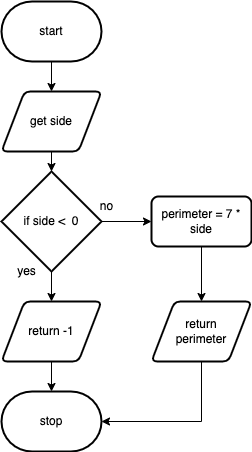

The diagram above was exported from draw.io. Its source (the exported page's mxGraphModel, read from the mxfile embedded in the PNG):
<mxGraphModel dx="627" dy="569" grid="1" gridSize="10" guides="1" tooltips="1" connect="1" arrows="1" fold="1" page="1" pageScale="1" pageWidth="827" pageHeight="1169" math="0" shadow="0">
  <root>
    <mxCell id="0" />
    <mxCell id="1" parent="0" />
    <mxCell id="9" style="edgeStyle=none;html=1;exitX=0.5;exitY=1;exitDx=0;exitDy=0;exitPerimeter=0;entryX=0.5;entryY=0;entryDx=0;entryDy=0;" edge="1" parent="1" source="2" target="3">
      <mxGeometry relative="1" as="geometry" />
    </mxCell>
    <mxCell id="2" value="start" style="strokeWidth=2;html=1;shape=mxgraph.flowchart.terminator;whiteSpace=wrap;" vertex="1" parent="1">
      <mxGeometry x="130" y="90" width="100" height="60" as="geometry" />
    </mxCell>
    <mxCell id="10" style="edgeStyle=none;html=1;exitX=0.5;exitY=1;exitDx=0;exitDy=0;" edge="1" parent="1" source="3" target="4">
      <mxGeometry relative="1" as="geometry" />
    </mxCell>
    <mxCell id="3" value="get side" style="shape=parallelogram;html=1;strokeWidth=2;perimeter=parallelogramPerimeter;whiteSpace=wrap;rounded=1;arcSize=12;size=0.23;" vertex="1" parent="1">
      <mxGeometry x="130" y="180" width="100" height="60" as="geometry" />
    </mxCell>
    <mxCell id="11" style="edgeStyle=none;html=1;exitX=1;exitY=0.5;exitDx=0;exitDy=0;exitPerimeter=0;" edge="1" parent="1" source="4" target="8">
      <mxGeometry relative="1" as="geometry" />
    </mxCell>
    <mxCell id="12" style="edgeStyle=none;html=1;exitX=0.5;exitY=1;exitDx=0;exitDy=0;exitPerimeter=0;" edge="1" parent="1" source="4" target="5">
      <mxGeometry relative="1" as="geometry" />
    </mxCell>
    <mxCell id="4" value="if side &amp;lt;&amp;nbsp; 0" style="strokeWidth=2;html=1;shape=mxgraph.flowchart.decision;whiteSpace=wrap;" vertex="1" parent="1">
      <mxGeometry x="130" y="260" width="100" height="100" as="geometry" />
    </mxCell>
    <mxCell id="13" style="edgeStyle=none;html=1;exitX=0.5;exitY=1;exitDx=0;exitDy=0;" edge="1" parent="1" source="5" target="6">
      <mxGeometry relative="1" as="geometry" />
    </mxCell>
    <mxCell id="5" value="return -1" style="shape=parallelogram;html=1;strokeWidth=2;perimeter=parallelogramPerimeter;whiteSpace=wrap;rounded=1;arcSize=12;size=0.23;" vertex="1" parent="1">
      <mxGeometry x="130" y="390" width="100" height="60" as="geometry" />
    </mxCell>
    <mxCell id="6" value="stop" style="strokeWidth=2;html=1;shape=mxgraph.flowchart.terminator;whiteSpace=wrap;" vertex="1" parent="1">
      <mxGeometry x="130" y="480" width="100" height="60" as="geometry" />
    </mxCell>
    <mxCell id="15" style="edgeStyle=none;html=1;exitX=0.5;exitY=1;exitDx=0;exitDy=0;entryX=1;entryY=0.5;entryDx=0;entryDy=0;entryPerimeter=0;rounded=0;" edge="1" parent="1" source="7" target="6">
      <mxGeometry relative="1" as="geometry">
        <Array as="points">
          <mxPoint x="330" y="510" />
        </Array>
      </mxGeometry>
    </mxCell>
    <mxCell id="7" value="return &lt;br&gt;perimeter" style="shape=parallelogram;html=1;strokeWidth=2;perimeter=parallelogramPerimeter;whiteSpace=wrap;rounded=1;arcSize=12;size=0.23;" vertex="1" parent="1">
      <mxGeometry x="280" y="390" width="100" height="60" as="geometry" />
    </mxCell>
    <mxCell id="14" style="edgeStyle=none;html=1;exitX=0.5;exitY=1;exitDx=0;exitDy=0;" edge="1" parent="1" source="8" target="7">
      <mxGeometry relative="1" as="geometry" />
    </mxCell>
    <mxCell id="8" value="perimeter = 7 * side" style="rounded=1;whiteSpace=wrap;html=1;absoluteArcSize=1;arcSize=14;strokeWidth=2;" vertex="1" parent="1">
      <mxGeometry x="280" y="285" width="100" height="50" as="geometry" />
    </mxCell>
    <mxCell id="16" value="yes" style="text;html=1;resizable=0;autosize=1;align=center;verticalAlign=middle;points=[];fillColor=none;strokeColor=none;rounded=0;" vertex="1" parent="1">
      <mxGeometry x="140" y="350" width="30" height="20" as="geometry" />
    </mxCell>
    <mxCell id="17" value="no" style="text;html=1;resizable=0;autosize=1;align=center;verticalAlign=middle;points=[];fillColor=none;strokeColor=none;rounded=0;" vertex="1" parent="1">
      <mxGeometry x="220" y="285" width="30" height="20" as="geometry" />
    </mxCell>
  </root>
</mxGraphModel>